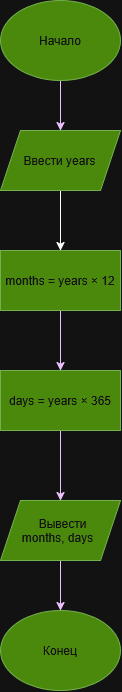

The diagram above was exported from draw.io. Its source (the exported page's mxGraphModel, read from the mxfile embedded in the PNG):
<mxGraphModel dx="1414" dy="778" grid="1" gridSize="10" guides="1" tooltips="1" connect="1" arrows="1" fold="1" page="1" pageScale="1" pageWidth="827" pageHeight="1169" math="0" shadow="0">
  <root>
    <mxCell id="0" />
    <mxCell id="1" parent="0" />
    <mxCell id="OzXZFjKxh4N3gf1QfDre-7" edge="1" parent="1" source="OzXZFjKxh4N3gf1QfDre-1" style="edgeStyle=orthogonalEdgeStyle;rounded=0;orthogonalLoop=1;jettySize=auto;html=1;fillColor=#6a00ff;strokeColor=#3700CC;" target="OzXZFjKxh4N3gf1QfDre-2" value="">
      <mxGeometry relative="1" as="geometry" />
    </mxCell>
    <mxCell id="OzXZFjKxh4N3gf1QfDre-1" parent="1" style="ellipse;whiteSpace=wrap;html=1;shapeInside=1;fillColor=#60a917;fontColor=#ffffff;strokeColor=#2D7600;" value="Начало" vertex="1">
      <mxGeometry height="80" width="120" x="340" y="80" as="geometry" />
    </mxCell>
    <mxCell id="OzXZFjKxh4N3gf1QfDre-8" edge="1" parent="1" source="OzXZFjKxh4N3gf1QfDre-2" style="edgeStyle=orthogonalEdgeStyle;rounded=0;orthogonalLoop=1;jettySize=auto;html=1;" target="OzXZFjKxh4N3gf1QfDre-3" value="">
      <mxGeometry relative="1" as="geometry" />
    </mxCell>
    <mxCell id="OzXZFjKxh4N3gf1QfDre-2" parent="1" style="shape=parallelogram;perimeter=parallelogramPerimeter;whiteSpace=wrap;html=1;shapeInside=1;fixedSize=1;fillColor=#60a917;fontColor=#ffffff;strokeColor=#2D7600;" value="Ввести years" vertex="1">
      <mxGeometry height="60" width="120" x="340" y="210" as="geometry" />
    </mxCell>
    <mxCell id="OzXZFjKxh4N3gf1QfDre-9" edge="1" parent="1" source="OzXZFjKxh4N3gf1QfDre-3" style="edgeStyle=orthogonalEdgeStyle;rounded=0;orthogonalLoop=1;jettySize=auto;html=1;fillColor=#6a00ff;strokeColor=#3700CC;" target="OzXZFjKxh4N3gf1QfDre-4" value="">
      <mxGeometry relative="1" as="geometry" />
    </mxCell>
    <mxCell id="OzXZFjKxh4N3gf1QfDre-3" parent="1" style="rounded=0;whiteSpace=wrap;html=1;fillColor=#60a917;fontColor=#ffffff;strokeColor=#2D7600;" value="months = years × 12" vertex="1">
      <mxGeometry height="60" width="120" x="340" y="330" as="geometry" />
    </mxCell>
    <mxCell id="OzXZFjKxh4N3gf1QfDre-10" edge="1" parent="1" source="OzXZFjKxh4N3gf1QfDre-4" style="edgeStyle=orthogonalEdgeStyle;rounded=0;orthogonalLoop=1;jettySize=auto;html=1;fillColor=#6a00ff;strokeColor=#3700CC;" target="OzXZFjKxh4N3gf1QfDre-5" value="">
      <mxGeometry relative="1" as="geometry" />
    </mxCell>
    <mxCell id="OzXZFjKxh4N3gf1QfDre-4" parent="1" style="rounded=0;whiteSpace=wrap;html=1;fillColor=#60a917;fontColor=#ffffff;strokeColor=#2D7600;" value="days = years × 365" vertex="1">
      <mxGeometry height="60" width="120" x="340" y="450" as="geometry" />
    </mxCell>
    <mxCell id="OzXZFjKxh4N3gf1QfDre-11" edge="1" parent="1" source="OzXZFjKxh4N3gf1QfDre-5" style="edgeStyle=orthogonalEdgeStyle;rounded=0;orthogonalLoop=1;jettySize=auto;html=1;fillColor=#6a00ff;strokeColor=#3700CC;" target="OzXZFjKxh4N3gf1QfDre-6" value="">
      <mxGeometry relative="1" as="geometry" />
    </mxCell>
    <mxCell id="OzXZFjKxh4N3gf1QfDre-5" parent="1" style="shape=parallelogram;perimeter=parallelogramPerimeter;whiteSpace=wrap;html=1;shapeInside=1;fixedSize=1;fillColor=#60a917;fontColor=#ffffff;strokeColor=#2D7600;" value="Вывести months, days" vertex="1">
      <mxGeometry height="60" width="120" x="340" y="580" as="geometry" />
    </mxCell>
    <mxCell id="OzXZFjKxh4N3gf1QfDre-6" parent="1" style="ellipse;whiteSpace=wrap;html=1;shapeInside=1;fillColor=#60a917;fontColor=#ffffff;strokeColor=#2D7600;" value="Конец" vertex="1">
      <mxGeometry height="80" width="120" x="340" y="690" as="geometry" />
    </mxCell>
  </root>
</mxGraphModel>